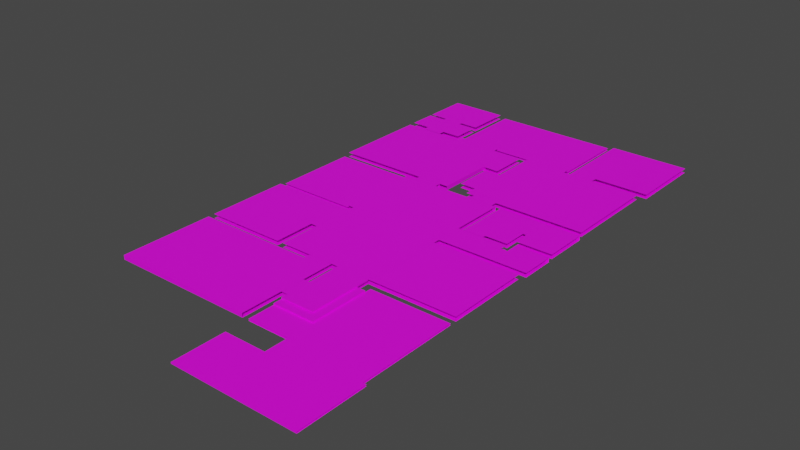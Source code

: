 # Source: FLOOR_O.blend  (saved by Blender 3.4.6; exported with 4.5.12 LTS)
import bpy
from mathutils import Matrix  # noqa: F401  (used for matrix-valued properties, if any)

bpy.ops.wm.read_factory_settings(use_empty=True)
scene = bpy.context.scene
scene.name = 'Scene'

# ---- images (referenced by path relative to the original .blend; pixels are not part of the script)
import os
ASSET_DIR = os.environ.get("B2B_ASSET_DIR", "")  # directory of the original .blend (textures are referenced by path, not embedded)
HERE = os.path.dirname(os.path.abspath(__file__))  # packed textures are extracted next to this script under _unpacked/

def load_image(name, relpath, width, height, colorspace="sRGB"):
    """Load a texture the original file referenced (path relative to the .blend, or extracted next to this script)."""
    p = next((c for c in (os.path.join(HERE, relpath), os.path.join(ASSET_DIR, relpath)) if relpath and os.path.exists(c)), "")
    if p:
        img = bpy.data.images.load(p, check_existing=True)
        img.name = name
    else:  # same state as the original file: an image datablock whose file is absent (Cycles renders it pink)
        img = bpy.data.images.new(name, width, height)
        img.source = "FILE"
        img.filepath = "//" + (relpath or name)
    img.colorspace_settings.name = colorspace
    return img
img_marble007_2k_roughness_jpg = load_image('Marble007_2K_Roughness.jpg', 'Marble007_2K_Roughness.jpg', 1024, 1024, 'sRGB')
img_grungy_brown_marble_textured_jpg = load_image('grungy-brown-marble-textured.jpg', 'grungy-brown-marble-textured.jpg', 1024, 1024, 'sRGB')
img_wood042_2k_color_jpg = load_image('Wood042_2K_Color.jpg', 'Wood042_2K_Color.jpg', 1024, 1024, 'sRGB')

# ---- materials (node trees are filled in below, after node groups)
mat_marbel = bpy.data.materials.new('marbel')
mat_marbel.use_transparent_shadow = False
mat_cream_tiles = bpy.data.materials.new('cream tiles')
mat_cream_tiles.use_transparent_shadow = False
mat_wood_tiles = bpy.data.materials.new('WOOD TILES')
mat_wood_tiles.use_transparent_shadow = False

# ---- material node trees
mat_marbel.use_nodes = True; mat_marbel.node_tree.nodes.clear()
_N = mat_marbel.node_tree.nodes; _L = mat_marbel.node_tree.links
n0 = _N.new('ShaderNodeBsdfPrincipled'); n0.name = 'Principled BSDF'; n0.location = (10, 300)
n0.distribution = 'GGX'
n0.subsurface_method = 'RANDOM_WALK_SKIN'
n0.inputs[3].default_value = 1.45
n0.inputs[27].default_value = (0.0, 0.0, 0.0, 1.0)
n0.inputs[28].default_value = 1.0
n1 = _N.new('ShaderNodeOutputMaterial'); n1.name = 'Material Output'; n1.location = (300, 300)
n2 = _N.new('ShaderNodeTexImage'); n2.name = 'Image Texture'; n2.location = (-368, -12)
n2.image = img_marble007_2k_roughness_jpg
_L.new(n0.outputs[0], n1.inputs[0])
_L.new(n2.outputs[0], n0.inputs[0])
n1.is_active_output = True
mat_cream_tiles.use_nodes = True; mat_cream_tiles.node_tree.nodes.clear()
_N = mat_cream_tiles.node_tree.nodes; _L = mat_cream_tiles.node_tree.links
n0 = _N.new('ShaderNodeBsdfPrincipled'); n0.name = 'Principled BSDF'; n0.location = (10, 300)
n0.distribution = 'GGX'
n0.subsurface_method = 'RANDOM_WALK_SKIN'
n0.inputs[3].default_value = 1.45
n0.inputs[27].default_value = (0.0, 0.0, 0.0, 1.0)
n0.inputs[28].default_value = 1.0
n1 = _N.new('ShaderNodeOutputMaterial'); n1.name = 'Material Output'; n1.location = (300, 300)
n2 = _N.new('ShaderNodeTexImage'); n2.name = 'Image Texture'; n2.location = (-502, -3)
n2.image = img_grungy_brown_marble_textured_jpg
_L.new(n0.outputs[0], n1.inputs[0])
_L.new(n2.outputs[0], n0.inputs[0])
n1.is_active_output = True
mat_wood_tiles.use_nodes = True; mat_wood_tiles.node_tree.nodes.clear()
_N = mat_wood_tiles.node_tree.nodes; _L = mat_wood_tiles.node_tree.links
n0 = _N.new('ShaderNodeBsdfPrincipled'); n0.name = 'Principled BSDF'; n0.location = (10, 300)
n0.distribution = 'GGX'
n0.subsurface_method = 'RANDOM_WALK_SKIN'
n0.inputs[3].default_value = 1.45
n0.inputs[27].default_value = (0.0, 0.0, 0.0, 1.0)
n0.inputs[28].default_value = 1.0
n1 = _N.new('ShaderNodeOutputMaterial'); n1.name = 'Material Output'; n1.location = (300, 300)
n2 = _N.new('ShaderNodeTexImage'); n2.name = 'Image Texture'; n2.location = (-465, 66)
n2.image = img_wood042_2k_color_jpg
_L.new(n0.outputs[0], n1.inputs[0])
_L.new(n2.outputs[0], n0.inputs[0])
n1.is_active_output = True

# ---- world
world_world = bpy.data.worlds.new('World'); scene.world = world_world
world_world.use_nodes = True; world_world.node_tree.nodes.clear()
_N = world_world.node_tree.nodes; _L = world_world.node_tree.links
n0 = _N.new('ShaderNodeOutputWorld'); n0.name = 'World Output'; n0.location = (300, 300)
n1 = _N.new('ShaderNodeBackground'); n1.name = 'Background'; n1.location = (10, 300)
n1.inputs[0].default_value = (0.05088, 0.05088, 0.05088, 1.0)
_L.new(n1.outputs[0], n0.inputs[0])
n0.is_active_output = True
world_world.color = (0.05088, 0.05088, 0.05088)
world_world.use_sun_shadow = False
world_world.sun_shadow_jitter_overblur = 0.0

# ---- meshes
me_plane_003 = bpy.data.meshes.new('Plane.003')
me_plane_003.from_pydata([(-2.028, 1.832, 0.05), (-2.028, 6.538, 0.05), (3.676, 6.538, 0.05), (-2.028, -0.08551, 0.05), (-4.994, 1.832, 0.05), (-4.994, -0.08551, 0.05), (-2.028, -0.5403, 0.05), (3.676, -0.5403, 0.05), (-2.028, -1.727, 0.05), (-2.028, -5.424, 0.05), (3.904, -0.5403, 0.05), (-4.994, -1.727, 0.05), (-4.994, -5.424, 0.05), (-2.028, 1.832, -0.05), (-2.028, 6.538, -0.05), (3.676, 6.538, -0.05), (-2.028, -0.08551, -0.05), (-4.994, 1.832, -0.05), (-4.994, -0.08551, -0.05), (-2.028, -0.5403, -0.05), (3.676, -0.5403, -0.05), (3.904, -0.5403, -0.05), (-2.028, -0.5403, 0.05), (-2.028, -0.5403, -0.05), (3.904, -5.424, -0.05), (-2.028, -5.424, -0.05), (-2.028, -5.424, 0.05), (3.904, -5.424, 0.05), (-2.028, -5.424, -0.05), (-4.994, -5.424, -0.05), (-2.028, -1.727, -0.05), (-4.994, -1.727, -0.05), (-2.028, 1.832, -0.05), (-4.994, 1.832, -0.05)], [], [(12, 11, 31, 29), (1, 6, 7, 2), (4, 0, 13, 17), (27, 26, 25, 24), (4, 5, 3, 0), (21, 24, 25, 23), (12, 9, 8, 11), (15, 20, 19, 14), (22, 26, 27, 10), (9, 12, 29, 28), (28, 29, 31, 30), (16, 18, 33, 32)])
_uv = me_plane_003.uv_layers.new(name='UVMap')
_uv.uv.foreach_set('vector', [0.8858, 0.7497, 0.8858, 0.4924, 0.8858, 0.4924, 0.8858, 0.7497, 0.3968, 0.0, 0.3968, 0.4924, 0.7937, 0.4924, 0.7937, 0.0, 0.941, 0.4635, 0.941, 0.2572, 0.948, 0.2572, 0.948, 0.4635, 0.8858, 0.4924, 0.8858, 0.9051, 0.8928, 0.9051, 0.8928, 0.4924, 0.8129, 0.956, 0.6795, 0.956, 0.6795, 0.7497, 0.8129, 0.7497, 0.3398, 0.9051, 0.6795, 0.9051, 0.6795, 0.4924, 0.3398, 0.4924, 0.8858, 0.7497, 0.6795, 0.7497, 0.6795, 0.4924, 0.8858, 0.4924, 0.0, 0.0, 0.0, 0.4924, 0.3968, 0.4924, 0.3968, 0.0, 0.0, 0.9051, 0.3398, 0.9051, 0.3398, 0.4924, 0.0, 0.4924, 0.948, 0.4635, 0.948, 0.2572, 0.9549, 0.2572, 0.9549, 0.4635, 1.0, 0.2572, 0.7937, 0.2572, 0.7937, 0.0, 1.0, 0.0, 0.9271, 0.2572, 0.9271, 0.4635, 0.7937, 0.4635, 0.7937, 0.2572])
me_plane_003.materials.append(mat_marbel)
me_plane_003.update()
me_plane_002 = bpy.data.meshes.new('Plane.002')
me_plane_002.from_pydata([(-2.124, -0.8917, 0.1), (-2.124, -1.485, 0.1), (0.2491, -0.8917, 0.1), (0.8422, -0.8917, 0.1), (0.8422, -1.485, 0.1), (0.2491, 2.766, 0.1), (0.8422, 2.766, 0.1), (-2.124, -0.8917, -0.1), (-2.124, -1.485, -0.1), (0.2491, -0.8917, -0.1), (0.8422, -0.8917, -0.1), (0.8422, -1.485, -0.1), (0.2491, 2.766, -0.1), (0.8422, 2.766, -0.1), (-2.124, -1.485, -7.451e-09), (0.8422, -1.485, -7.451e-09), (0.8422, -0.8917, -7.451e-09), (0.8422, 2.766, -3.725e-08)], [], [(1, 4, 3, 2, 0), (3, 6, 5, 2), (8, 7, 9, 10, 11), (10, 9, 12, 13), (6, 3, 16, 17), (4, 1, 14, 15), (3, 4, 15, 16)])
_uv = me_plane_002.uv_layers.new(name='UVMap')
_uv.uv.foreach_set('vector', [0.4541, 0.0, 0.9081, 0.0, 0.9081, 0.09081, 0.8173, 0.09081, 0.4541, 0.09081, 0.9081, 0.09081, 0.9081, 0.6508, 0.8173, 0.6508, 0.8173, 0.09081, 0.4541, 0.0, 0.4541, 0.09081, 0.09081, 0.09081, 0.0, 0.09081, 0.0, 0.0, 0.0, 0.09081, 0.09081, 0.09081, 0.09081, 0.6508, 0.0, 0.6508, 0.9081, 0.6508, 0.9081, 0.09081, 0.9081, 0.09081, 0.9081, 0.6508, 0.9081, 0.0, 0.4541, 0.0, 0.4541, 0.0, 0.9081, 0.0, 0.9081, 0.09081, 0.9081, 0.0, 0.9081, 0.0, 0.9081, 0.09081])
me_plane_002.materials.append(mat_marbel)
me_plane_002.update()
me_plane_004 = bpy.data.meshes.new('Plane.004')
me_plane_004.from_pydata([(-3.079, -2.966, -0.15), (-3.079, 2.966, -0.15), (3.079, 2.966, -0.15), (3.079, -2.966, -0.15), (3.079, -2.966, 0.15), (3.079, 2.966, 0.15), (-3.079, 2.966, 0.15), (-3.079, -2.966, 0.15)], [], [(7, 4, 5, 6), (0, 1, 2, 3)])
_uv = me_plane_004.uv_layers.new(name='UVMap')
_uv.uv.foreach_set('vector', [0.7374, 1.0, 0.7374, 0.0, 0.452, 0.0, 0.452, 1.0, 0.452, 0.0, 0.1667, 0.0, 0.1667, 1.0, 0.452, 1.0])
me_plane_004.materials.append(mat_cream_tiles)
me_plane_004.update()
me_plane = bpy.data.meshes.new('Plane')
me_plane.from_pydata([(-5.165, -3.371, -0.15), (5.027, -3.371, 0.15), (-5.165, 3.253, -0.15), (5.027, 3.253, -0.15), (-5.165, 3.253, 0.15), (-5.165, -3.371, 0.15), (5.027, 3.253, 0.15), (5.027, -3.371, -0.15), (3.248, 3.253, -0.15), (3.248, 3.253, 0.15), (5.027, 3.708, 0.15), (5.027, 3.708, -0.15), (3.248, 3.708, -0.15), (3.248, 3.708, 0.15)], [], [(0, 7, 1, 5), (11, 3, 8, 12), (13, 9, 6, 10), (5, 1, 6, 4), (2, 3, 7, 0)])
_uv = me_plane.uv_layers.new(name='UVMap')
_uv.uv.foreach_set('vector', [0.5692, 1.0, 0.5692, 0.0, 0.5605, 0.0, 0.5605, 1.0, 0.5999, 0.1746, 0.5866, 0.1746, 0.5866, 0.3492, 0.5999, 0.3492, 0.5999, 0.0, 0.5866, 0.0, 0.5866, 0.1746, 0.5999, 0.1746, 0.3592, 1.0, 0.3592, 0.0, 0.1667, 0.0, 0.1667, 1.0, 0.5518, 1.0, 0.5518, 0.0, 0.3592, 0.0, 0.3592, 1.0])
me_plane.materials.append(mat_cream_tiles)
me_plane.update()
me_plane_009 = bpy.data.meshes.new('Plane.009')
me_plane_009.from_pydata([(3.483, -6.167, 0.15), (3.483, -6.167, -0.15), (-3.517, -6.167, -0.15), (-3.517, -6.167, 0.15), (3.483, 6.151, 0.15), (3.483, 6.151, -0.15), (-3.517, 6.151, -0.15), (-3.517, 6.151, 0.15), (-3.517, -3.201, -0.15), (3.483, -3.201, -0.15), (3.483, -3.201, 0.15), (-3.517, -3.201, 0.15), (-3.517, -0.2357, -0.15), (3.483, -0.2357, 0.15), (3.483, -0.2357, -0.15), (-3.517, -0.2357, 0.15)], [], [(5, 6, 7, 4), (12, 6, 5, 14, 9, 1, 2, 8), (13, 4, 7, 15, 11, 3, 0, 10)])
_uv = me_plane_009.uv_layers.new(name='UVMap')
_uv.uv.foreach_set('vector', [0.6862, 0.0, 0.6862, 0.5682, 0.679, 0.5682, 0.679, 0.0, 0.1667, 0.3456, 0.1667, 0.0, 0.4192, 0.0, 0.4192, 0.3456, 0.4192, 0.5062, 0.4192, 0.6667, 0.1667, 0.6667, 0.1667, 0.5062, 0.4192, 0.3456, 0.4192, 0.0, 0.6717, 0.0, 0.6717, 0.3456, 0.6717, 0.5062, 0.6717, 0.6667, 0.4192, 0.6667, 0.4192, 0.5062])
me_plane_009.materials.append(mat_cream_tiles)
me_plane_009.update()
me_plane_101 = bpy.data.meshes.new('Plane.101')
me_plane_101.from_pydata([(1.312, 2.364, 0.15), (1.312, 2.364, -0.15), (-1.061, 2.364, -0.15), (-1.061, 2.364, 0.15), (1.312, -2.203, -0.15), (-1.061, 0.03116, 0.15), (1.312, -2.203, 0.15), (-1.061, 0.03116, -0.15), (-1.061, -2.203, 0.15), (-1.061, -2.203, -0.15), (-1.061, -1.748, 0.15), (-1.061, -1.748, -0.15), (-1.515, -1.748, 0.15), (-1.515, 0.03116, 0.15), (-1.515, -1.748, -0.15), (-1.515, 0.03116, -0.15), (1.312, -2.203, 0.05), (-1.061, -2.203, 0.05), (1.312, 2.364, 0.05)], [], [(3, 8, 6, 0), (15, 7, 11, 14), (0, 6, 16, 18), (6, 8, 17, 16), (1, 4, 9, 2), (12, 10, 5, 13)])
_uv = me_plane_101.uv_layers.new(name='UVMap')
_uv.uv.foreach_set('vector', [1.192e-07, 0.0, 0.0, 0.7487, 0.389, 0.7487, 0.389, 0.0, 0.9508, 6.519e-09, 0.8763, 0.0, 0.8763, 0.2917, 0.9508, 0.2917, 0.389, 0.0, 0.389, 0.7487, 0.389, 0.7487, 0.389, 0.0, 0.389, 0.7487, 0.0, 0.7487, 0.0, 0.7487, 0.389, 0.7487, 0.389, 0.0, 0.389, 0.7487, 0.7779, 0.7487, 0.7779, 0.0, 0.8763, 0.5834, 0.9508, 0.5834, 0.9508, 0.2917, 0.8763, 0.2917])
me_plane_101.materials.append(mat_marbel)
me_plane_101.update()
me_plane_102 = bpy.data.meshes.new('Plane.102')
me_plane_102.from_pydata([(3.516, -4.032, 0.15), (3.516, -4.032, -0.15), (1.737, -4.032, -0.15), (1.737, -4.032, 0.15), (4.109, 0.5745, -0.15), (4.109, 0.5745, 0.15), (3.516, -3.578, -0.15), (3.516, -3.578, 0.15), (4.109, -3.578, 0.15), (4.109, -3.578, -0.15), (1.737, -3.578, 0.15), (1.737, -3.578, -0.15), (4.109, 3.343, -0.15), (4.109, 3.343, 0.15), (5.296, 3.343, 0.15), (5.296, 3.343, -0.15), (5.296, 0.5745, 0.15), (5.296, 0.5745, -0.15), (-4.729, -3.578, -0.15), (-4.729, -3.578, 0.15), (-4.729, 3.343, -0.15), (-4.729, 3.343, 0.15)], [], [(1, 0, 3, 2), (14, 13, 5, 16), (17, 4, 12, 15), (18, 20, 12, 9), (8, 13, 21, 19), (9, 12, 13, 8), (6, 11, 10, 7), (0, 7, 10, 3), (2, 11, 6, 1)])
_uv = me_plane_102.uv_layers.new(name='UVMap')
_uv.uv.foreach_set('vector', [0.2837, 0.5996, 0.2634, 0.5996, 0.2634, 0.7203, 0.2837, 0.7203, -0.2598, 1.656, -0.001798, 1.656, -0.001798, 1.054, -0.2598, 1.054, 0.0, 0.7874, 0.08048, 0.7874, 0.08048, 0.5996, 0.0, 0.5996, 0.4695, 0.5996, 0.9389, 0.5996, 0.9389, 0.0, 0.4695, 0.0, -0.5179, 1.054, 0.9873, 1.054, 0.9873, -0.8686, -0.5179, -0.8686, 1.0, 0.4695, 1.0, 0.0, 0.9796, 0.0, 0.9796, 0.4695, 0.3041, 0.7203, 0.3041, 0.5996, 0.2837, 0.5996, 0.2837, 0.7203, 0.1287, 1.441, 0.2276, 1.441, 0.2276, 1.054, 0.1287, 1.054, 0.2325, 0.7203, 0.2634, 0.7203, 0.2634, 0.5996, 0.2325, 0.5996])
me_plane_102.materials.append(mat_wood_tiles)
me_plane_102.update()
me_plane_103 = bpy.data.meshes.new('Plane.103')
me_plane_103.from_pydata([(-1.707, -3.786, 0.15), (-1.707, -3.786, -0.15), (-3.487, -3.786, -0.15), (-3.487, -3.786, 0.15), (-4.08, -3.331, 0.15), (-4.08, -3.331, -0.15), (-4.08, -3.331, -0.15), (-4.08, -3.331, 0.15), (-5.266, 0.3663, 0.15), (-5.266, -2.402, 0.15), (-5.266, 0.3663, -0.15), (-5.266, -2.402, -0.15), (4.758, -3.331, 0.15), (4.758, -3.331, -0.15), (-4.08, 0.3663, 0.15), (-4.08, -2.402, 0.15), (-4.08, 0.3663, -0.15), (-4.08, -2.402, -0.15), (-1.707, -3.331, 0.15), (-1.707, -3.331, -0.15), (-3.487, -3.331, -0.15), (-3.487, -3.331, 0.15), (-4.08, 3.589, 0.15), (-4.08, 3.589, -0.15), (4.758, 3.589, 0.15), (4.758, 3.589, -0.15)], [(6, 7)], [(2, 20, 19, 1), (10, 16, 17, 11), (9, 15, 14, 8), (0, 18, 21, 3), (5, 23, 25, 13), (12, 24, 22, 4)])
_uv = me_plane_103.uv_layers.new(name='UVMap')
_uv.uv.foreach_set('vector', [0.1813, 0.7203, 0.2122, 0.7203, 0.2122, 0.5996, 0.1813, 0.5996, 0.08048, 0.5996, 0.0, 0.5996, 0.0, 0.7874, 0.08048, 0.7874, -0.2586, 1.653, -0.001213, 1.653, -0.001213, 1.052, -0.2586, 1.052, 0.1625, 1.438, 0.2612, 1.438, 0.2612, 1.052, 0.1625, 1.052, 0.4695, 0.5996, 0.9389, 0.5996, 0.9389, 0.0, 0.4695, 0.0, -0.516, 1.052, 0.9855, 1.052, 0.9855, -0.8654, -0.516, -0.8654])
me_plane_103.materials.append(mat_wood_tiles)
me_plane_103.update()
me_plane_104 = bpy.data.meshes.new('Plane.104')
me_plane_104.from_pydata([(0.2371, 0.9405, 0.15), (0.2371, 0.9405, -0.15), (-3.322, 0.9405, -0.15), (-3.322, 0.9405, 0.15), (0.6918, -1.066, -0.15), (0.6918, -1.066, 0.15), (0.2371, 0.4166, 0.15), (-3.322, -1.066, 0.15), (0.2371, 0.4166, -0.15), (-3.322, -1.066, -0.15), (0.2371, -1.066, -0.15), (0.2371, -1.066, 0.15), (0.6918, 0.4166, 0.15), (0.6918, 0.4166, -0.15), (3.064, -1.066, -0.15), (3.064, -1.066, 0.15), (0.6918, 1.306, 0.15), (0.6918, 1.306, -0.15), (3.064, 1.306, 0.15), (3.064, 1.306, -0.15)], [], [(13, 4, 10, 8), (19, 14, 4, 17), (17, 16, 18, 19), (16, 5, 15, 18), (6, 11, 5, 12), (1, 10, 9, 2), (3, 7, 11, 0)])
_uv = me_plane_104.uv_layers.new(name='UVMap')
_uv.uv.foreach_set('vector', [0.5458, 0.3715, 0.5458, 0.5263, 0.5775, 0.5263, 0.5775, 0.3715, 0.3529, 0.2477, 0.3529, 0.4954, 0.518, 0.4954, 0.518, 0.2477, 0.5876, 0.0, 0.5737, 0.0, 0.5737, 0.3715, 0.5876, 0.3715, 0.3529, 0.0, 0.3529, 0.2477, 0.518, 0.2477, 0.518, 0.0, 0.3529, 0.4954, 0.3529, 0.6502, 0.3845, 0.6502, 0.3845, 0.4954, 0.2598, 0.5573, 0.3529, 0.5573, 0.3529, 0.0, 0.2598, 0.0, 0.2598, 0.0, 0.1667, 0.0, 0.1667, 0.5573, 0.2598, 0.5573])
me_plane_104.materials.append(mat_cream_tiles)
me_plane_104.update()
me_plane_105 = bpy.data.meshes.new('Plane.105')
me_plane_105.from_pydata([(3.153, -0.0729, -0.15), (3.153, -0.0729, 0.15), (3.153, 2.893, -0.15), (3.153, 2.893, 0.15), (-3.006, 2.893, -0.15), (2.698, -0.0729, 0.15), (2.698, -0.0729, -0.15), (-3.006, 2.893, 0.15), (2.698, 2.893, -0.15), (2.698, 2.893, 0.15), (2.698, -3.039, 0.15), (2.698, -3.039, -0.15), (-3.006, -3.039, 0.15), (-3.006, -3.039, -0.15)], [], [(0, 6, 8, 2), (3, 9, 5, 1), (10, 9, 7, 12), (13, 4, 8, 11)])
_uv = me_plane_105.uv_layers.new(name='UVMap')
_uv.uv.foreach_set('vector', [0.1667, 0.7288, 0.1915, 0.7288, 0.1915, 0.4859, 0.1667, 0.4859, 0.2163, 0.4859, 0.1915, 0.4859, 0.1915, 0.7288, 0.2163, 0.7288, 0.7896, 0.4859, 0.7896, 0.0, 0.4782, 0.0, 0.4782, 0.4859, 0.4782, 0.4859, 0.4782, 0.0, 0.1667, 0.0, 0.1667, 0.4859])
me_plane_105.materials.append(mat_cream_tiles)
me_plane_105.update()
me_plane_106 = bpy.data.meshes.new('Plane.106')
me_plane_106.from_pydata([(0.7387, -3.067, 0.15), (0.7387, -3.067, -0.15), (-0.7442, -3.067, -0.15), (-0.7442, -3.067, 0.15), (0.7387, -2.612, 0.15), (0.7387, -2.612, -0.15), (-0.7442, -2.612, -0.15), (-0.7442, -2.612, 0.15), (-0.7442, -0.625, -0.15), (-0.7442, -0.625, 0.15), (0.7387, -0.3976, 0.15), (0.7387, -0.3976, -0.15), (-0.7442, -0.3976, -0.15), (-0.7442, -0.3976, 0.15), (2.073, -0.3976, 0.15), (2.073, -0.3976, -0.15), (2.073, 2.865, 0.15), (2.073, 2.865, -0.15), (-2.079, -0.3976, -0.15), (-2.079, -0.3976, 0.15), (-2.079, 2.865, -0.15), (-2.079, 2.865, 0.15), (-2.079, -2.612, -0.15), (-2.079, -2.612, 0.15), (-2.079, -0.625, -0.15), (-2.079, -0.625, 0.15), (2.073, -2.612, -0.15), (2.073, -0.625, -0.15), (2.073, -0.625, 0.15), (2.073, -2.612, 0.15), (0.7387, -0.625, 0.15), (0.7387, -0.625, -0.15)], [], [(20, 17, 15, 18), (19, 14, 16, 21), (24, 27, 26, 22), (6, 5, 1, 2), (23, 29, 28, 25), (12, 11, 31, 8), (3, 0, 4, 7), (9, 30, 10, 13)])
_uv = me_plane_106.uv_layers.new(name='UVMap')
_uv.uv.foreach_set('vector', [0.3929, 0.5, 0.3929, 0.0, 0.0, 0.0, 0.0, 0.5, 0.3654, -0.5898, 0.3654, 0.5, 1.222, 0.5, 1.222, -0.5898, 0.4786, 1.0, 0.4786, 0.5, 0.2393, 0.5, 0.2393, 1.0, 0.6603, 0.6786, 0.6603, 0.5, 0.6056, 0.5, 0.6056, 0.6786, -0.4908, 0.5, -0.4908, 1.59, 0.03071, 1.59, 0.03071, 0.5, 0.5782, 0.8571, 0.5782, 0.6786, 0.5508, 0.6786, 0.5508, 0.8571, 1.207, 0.886, 0.8178, 0.8777, 0.8153, 0.9971, 1.204, 1.005, 1.217, 0.3921, 0.8284, 0.3839, 0.8271, 0.4435, 1.216, 0.4518])
me_plane_106.materials.append(mat_wood_tiles)
me_plane_106.update()
me_plane_107 = bpy.data.meshes.new('Plane.107')
me_plane_107.from_pydata([(-2.775, -3.11, 0.15), (-2.775, -3.11, -0.15), (-0.9959, -3.11, 0.15), (-0.9959, -3.11, -0.15), (-2.775, -2.655, 0.15), (-2.775, -2.655, -0.15), (-0.9959, -2.655, 0.15), (-0.9959, -2.655, -0.15), (-2.775, 2.821, 0.15), (-2.775, 2.821, -0.15), (-0.9959, 2.821, 0.15), (-0.9959, 2.821, -0.15), (2.879, -2.655, 0.15), (2.879, -2.655, -0.15), (2.879, 2.821, 0.15), (2.879, 2.821, -0.15)], [], [(10, 8, 4, 0, 2, 6, 12, 14), (3, 1, 5, 7), (7, 5, 9, 11), (7, 11, 15, 13)])
_uv = me_plane_107.uv_layers.new(name='UVMap')
_uv.uv.foreach_set('vector', [0.5131, -0.5074, 0.9708, -0.5074, 0.9708, 0.9014, 0.9708, 1.018, 0.5131, 1.018, 0.5131, 0.9014, -0.4837, 0.9014, -0.4837, -0.5074, 0.6404, 0.5109, 0.4871, 0.5109, 0.4871, 0.4718, 0.6404, 0.4718, 0.6404, 0.4718, 0.4871, 0.4718, 0.4871, 0.0, 0.6404, 0.0, 0.6404, 0.4718, 0.6404, 0.0, 0.9742, 0.0, 0.9742, 0.4718])
me_plane_107.materials.append(mat_wood_tiles)
me_plane_107.update()
me_plane_108 = bpy.data.meshes.new('Plane.108')
me_plane_108.from_pydata([(3.01, 2.966, -0.0838), (3.01, 2.966, 0.2162), (3.01, -2.966, 0.2162), (3.01, -2.966, -0.0838), (2.555, 2.966, -0.0838), (2.555, 2.966, 0.2162), (2.555, -2.966, 0.2162), (2.555, -2.966, -0.0838), (2.555, 2.966, 0.0662), (2.555, -2.966, 0.0662), (-3.149, -2.966, -0.0838), (-3.149, 2.966, -0.0838), (-3.149, 2.966, 0.0662), (-3.149, -2.966, 0.0662)], [], [(8, 9, 6, 5), (2, 1, 5, 6), (0, 3, 7, 4), (4, 7, 10, 11), (9, 8, 12, 13)])
_uv = me_plane_108.uv_layers.new(name='UVMap')
_uv.uv.foreach_set('vector', [0.6027, 0.4906, 0.6027, 0.9813, 0.5903, 0.9813, 0.5903, 0.4906, 0.4906, 0.9813, 0.4906, 0.4906, 0.5282, 0.4906, 0.5282, 0.9813, 0.0, 0.0, 0.4906, 0.0, 0.4906, 0.03761, 0.0, 0.03761, 0.0, 0.03761, 0.4906, 0.03761, 0.4906, 0.5094, 0.0, 0.5094, 0.4906, 0.4906, 0.4906, 0.0, 0.9624, 0.0, 0.9624, 0.4906])
me_plane_108.materials.append(mat_marbel)
me_plane_108.update()
me_plane_109 = bpy.data.meshes.new('Plane.109')
me_plane_109.from_pydata([(4.54, -2.96, 0.2182), (4.54, -2.96, -0.08178), (1.357, -2.96, -0.08178), (1.357, -2.96, 0.2182), (4.54, -2.505, 0.2182), (4.54, -2.505, -0.08178), (1.357, -2.505, -0.08178), (1.357, -2.505, 0.2182), (4.54, -2.505, 0.06822), (1.357, -2.505, 0.06822), (4.54, 2.972, 0.06822), (4.54, 2.972, -0.08178), (1.357, 2.972, -0.08178), (1.357, 2.972, 0.06822), (-1.332, -2.505, -0.08178), (-1.332, -2.505, 0.06822), (-1.332, 2.972, -0.08178), (-1.332, 2.972, 0.06822), (-4.515, -2.505, -0.08178), (-4.515, -2.505, 0.06822), (-4.515, 2.972, -0.08178), (-4.515, 2.972, 0.06822), (-4.515, -2.96, -0.08178), (-4.515, -2.96, 0.2182), (-4.515, -2.505, 0.2182), (-1.332, -2.96, 0.2182), (-1.332, -2.505, 0.2182), (-1.332, -2.96, -0.08178)], [], [(8, 9, 7, 4), (1, 2, 6, 5), (3, 0, 4, 7), (9, 8, 10, 13, 17, 21, 19, 15), (5, 6, 14, 18, 20, 16, 12, 11), (24, 26, 15, 19), (18, 22, 27, 14), (23, 25, 26, 24)])
_uv = me_plane_109.uv_layers.new(name='UVMap')
_uv.uv.foreach_set('vector', [0.06018, 0.7266, 0.06018, 0.982, 0.04814, 0.982, 0.04814, 0.7266, 0.0, 0.7266, 0.0, 0.4712, 0.03649, 0.4712, 0.03649, 0.7266, 0.9394, 0.2554, 0.9394, 0.0, 0.9759, 0.0, 0.9759, 0.2554, 0.4759, 0.2554, 0.4759, 0.0, 0.9154, 0.0, 0.9154, 0.2554, 0.9154, 0.4712, 0.9154, 0.7266, 0.4759, 0.7266, 0.4759, 0.4712, 0.03649, 0.7266, 0.03649, 0.4712, 0.03649, 0.2554, 0.03649, 0.0, 0.4759, 0.0, 0.4759, 0.2554, 0.4759, 0.4712, 0.4759, 0.7266, 0.9394, 0.9471, 0.9394, 0.6917, 0.9274, 0.6917, 0.9274, 0.9471, 0.9759, 0.5108, 0.9394, 0.5108, 0.9394, 0.2554, 0.9759, 0.2554, 0.9394, 0.5108, 0.9394, 0.7662, 0.9759, 0.7662, 0.9759, 0.5108])
me_plane_109.materials.append(mat_marbel)
me_plane_109.update()
me_plane_110 = bpy.data.meshes.new('Plane.110')
me_plane_110.from_pydata([(-2.882, -2.168, 0.15), (-2.882, -2.168, -0.15), (-1.399, -1.941, -0.15), (-1.399, -2.168, 0.15), (-1.399, -1.941, 0.15), (-2.882, 1.756, -0.15), (-2.882, 1.756, 0.15), (-1.399, 1.756, -0.15), (-1.399, 1.756, 0.15), (0.2227, -1.941, -0.15), (0.2227, -1.941, 0.15), (0.2227, 1.756, -0.15), (0.2227, 1.756, 0.15), (0.2227, -0.2393, 0.15), (0.2227, -0.2393, -0.15), (0.4501, 1.756, -0.15), (0.4501, 1.756, 0.15), (0.4501, -0.2393, 0.15), (0.4501, -0.2393, -0.15), (3.05, 1.756, 0.15), (3.05, 1.756, -0.15), (0.4501, -1.348, -0.15), (0.4501, -1.348, 0.15), (3.05, -1.348, -0.15), (3.05, -1.348, 0.15), (-1.399, -2.168, -0.15)], [], [(2, 7, 11, 9), (16, 15, 20, 19), (8, 7, 11, 12), (6, 0, 3, 8), (1, 5, 7, 25), (6, 5, 7, 8), (10, 12, 8, 4), (12, 11, 15, 16), (14, 18, 15, 11), (17, 16, 12, 13), (21, 15, 20, 23), (24, 19, 16, 22)])
_uv = me_plane_110.uv_layers.new(name='UVMap')
_uv.uv.foreach_set('vector', [0.2307, 0.9677, 0.2307, 0.4416, 5.96e-08, 0.4416, 0.0, 0.9677, -0.06343, 0.5035, -0.1486, 0.5035, -0.1486, -0.2342, -0.06343, -0.2342, -0.06343, 1.028, -0.1486, 1.028, -0.1486, 0.568, -0.06343, 0.568, -0.06343, 1.449, -0.06343, 0.3352, 0.3573, 0.3352, 0.3573, 1.449, 0.4613, 1.0, 0.4613, 0.4416, 0.6723, 0.4416, 0.6723, 1.0, -0.06343, 1.449, -0.1486, 1.449, -0.1486, 1.028, -0.06343, 1.028, 0.9127, -0.4811, 0.9127, 0.568, 1.373, 0.568, 1.373, -0.4811, -0.06343, 0.568, -0.1486, 0.568, -0.1486, 0.5035, -0.06343, 0.5035, 0.9325, 0.8423, 0.9002, 0.8423, 0.9002, 0.5584, 0.9325, 0.5584, 0.03743, -0.231, 0.03743, 0.3352, 0.1019, 0.3352, 0.1019, -0.231, 0.3699, 0.4416, 0.3699, 1.192e-07, 0.0, 0.0, 0.0, 0.4416, 0.3573, 0.568, 0.3573, 1.449, 1.095, 1.449, 1.095, 0.568])
me_plane_110.materials.append(mat_wood_tiles)
me_plane_110.update()

# ---- objects
ob_level_0_0 = bpy.data.objects.new('level 0.0', me_plane_003)
ob_level_0_1 = bpy.data.objects.new('level 0.1', me_plane_002)
ob_floor_0 = bpy.data.objects.new('floor 0', me_plane_004)
ob_room_1 = bpy.data.objects.new('room 1', me_plane)
ob_hall = bpy.data.objects.new('hall', me_plane_009)
ob_entance = bpy.data.objects.new('entance', me_plane_101)
ob_room_2 = bpy.data.objects.new('ROOM 2', me_plane_102)
ob_room_3 = bpy.data.objects.new('ROOM 3', me_plane_103)
ob_bathroom_loby = bpy.data.objects.new('bathroom loby', me_plane_104)
ob_mandir_and_kitchen = bpy.data.objects.new('MANDIR AND KITCHEN', me_plane_105)
ob_bathroom_1 = bpy.data.objects.new('BATHROOM 1', me_plane_106)
ob_store_room = bpy.data.objects.new('store room', me_plane_107)
ob_open_area_1 = bpy.data.objects.new('open area 1', me_plane_108)
ob_open_aea_2 = bpy.data.objects.new('open aea 2', me_plane_109)
ob_bathroom_2 = bpy.data.objects.new('BATHROOM 2', me_plane_110)

# ---- transforms, parenting, visibility, modifiers, constraints
ob_level_0_0.location = (15.87, 7.576, 0.05)
ob_level_0_1.location = (13.0, 10.89, 0.1)
ob_floor_0.location = (16.47, 17.54, 0.15)
ob_room_1.location = (5.393, 10.86, 0.15)
ob_hall.location = (9.903, 20.74, 0.15)
ob_entance.location = (11.94, 12.21, 0.15)
ob_room_2.location = (4.956, 30.92, 0.15)
ob_room_3.location = (14.79, 30.67, 0.15)
ob_bathroom_loby.location = (16.71, 22.02, 0.15)
ob_mandir_and_kitchen.location = (3.233, 17.61, 0.15)
ob_bathroom_1.location = (2.303, 37.36, 0.15)
ob_store_room.location = (17.12, 37.37, 0.15)
ob_open_area_1.location = (3.377, 23.92, 0.0838)
ob_open_aea_2.location = (9.35, 37.22, 0.08178)
ob_bathroom_2.location = (16.65, 25.12, 0.15)

# ---- collection membership
scene.collection.objects.link(ob_level_0_0)
scene.collection.objects.link(ob_level_0_1)
scene.collection.objects.link(ob_floor_0)
scene.collection.objects.link(ob_room_1)
scene.collection.objects.link(ob_hall)
scene.collection.objects.link(ob_entance)
scene.collection.objects.link(ob_room_2)
scene.collection.objects.link(ob_room_3)
scene.collection.objects.link(ob_bathroom_loby)
scene.collection.objects.link(ob_mandir_and_kitchen)
scene.collection.objects.link(ob_bathroom_1)
scene.collection.objects.link(ob_store_room)
scene.collection.objects.link(ob_open_area_1)
scene.collection.objects.link(ob_open_aea_2)
scene.collection.objects.link(ob_bathroom_2)

# ---- scene / render settings (as saved in the file)
scene.frame_start = 1; scene.frame_end = 250; scene.frame_set(1)
scene.render.engine = 'BLENDER_EEVEE_NEXT'
scene.cycles.sampling_pattern = 'TABULATED_SOBOL'
scene.cycles.use_light_tree = False
scene.view_settings.view_transform = 'Filmic'
bpy.context.view_layer.update()

# ---- added for rendering (the .blend has no active camera and no usable light): camera, sun
cam_auto = bpy.data.cameras.new('AutoCamera')
cam_auto.lens = 50.0
cam_auto.sensor_width = 36.0
cam_auto.clip_end = 1000.0
ob_auto_camera = bpy.data.objects.new('AutoCamera', cam_auto)
scene.collection.objects.link(ob_auto_camera)
ob_auto_camera.location = (49.8039, -26.4433, 31.9035)
ob_auto_camera.rotation_euler = (1.09748, -7.21219e-08, 0.694738)
scene.camera = ob_auto_camera
light_auto_sun = bpy.data.lights.new('AutoSun', 'SUN')
light_auto_sun.energy = 3.0
light_auto_sun.angle = 0.0523599
ob_auto_sun = bpy.data.objects.new('AutoSun', light_auto_sun)
scene.collection.objects.link(ob_auto_sun)
ob_auto_sun.rotation_euler = (0.872665, 0.174533, 0.523599)
bpy.context.view_layer.update()
